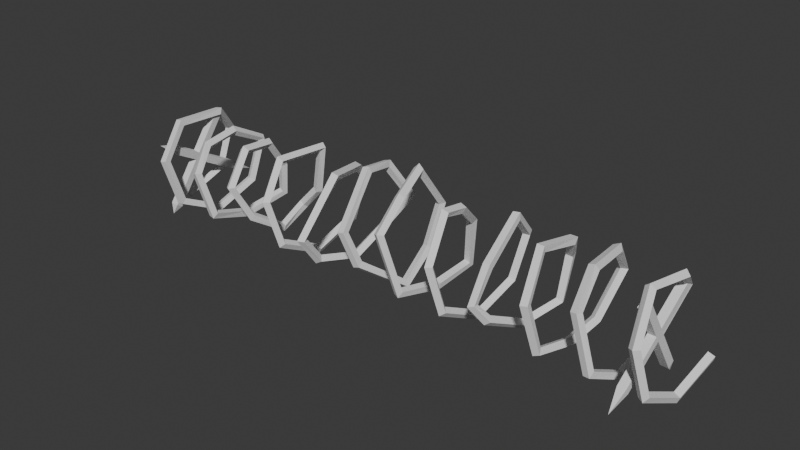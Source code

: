 # Source: Barbed_Wire.blend  (saved by Blender 4.5.90; exported with 4.5.12 LTS)
import bpy
from mathutils import Matrix  # noqa: F401  (used for matrix-valued properties, if any)

bpy.ops.wm.read_factory_settings(use_empty=True)
scene = bpy.context.scene
scene.name = 'Scene'

# ---- collections
col_collection = bpy.data.collections.new('Collection'); scene.collection.children.link(col_collection)

# ---- world
world_world = bpy.data.worlds.new('World'); scene.world = world_world
world_world.use_nodes = True; world_world.node_tree.nodes.clear()
_N = world_world.node_tree.nodes; _L = world_world.node_tree.links
n0 = _N.new('ShaderNodeOutputWorld'); n0.name = 'World Output'; n0.location = (200, 100)
n1 = _N.new('ShaderNodeBackground'); n1.name = 'Background'; n1.location = (-200, 100)
n1.inputs[0].default_value = (0.05088, 0.05088, 0.05088, 1.0)
_L.new(n1.outputs[0], n0.inputs[0])
n0.is_active_output = True
world_world.color = (0.05088, 0.05088, 0.05088)
world_world.sun_shadow_jitter_overblur = 0.0

# ---- meshes
me_spiral_003 = bpy.data.meshes.new('Spiral.003')
me_spiral_003.from_pydata([(-28.87, -0.2034, -4.617), (-28.37, -0.07727, -5.05), (-28.81, 0.2034, -5.484), (-29.31, 0.07727, -5.05), (-28.23, 3.81, -2.735), (-27.69, 4.075, -3.058), (-28.09, 4.54, -3.345), (-28.63, 4.275, -3.022), (-27.64, 4.758, 1.416), (-27.04, 5.074, 1.32), (-27.32, 5.655, 1.54), (-27.91, 5.338, 1.636), (-26.33, 2.43, 4.024), (-25.68, 2.596, 4.109), (-25.82, 2.848, 4.722), (-26.48, 2.682, 4.638), (-26.49, -2.205, 4.198), (-25.82, -2.179, 4.285), (-25.89, -2.439, 4.908), (-26.56, -2.466, 4.821), (-25.78, -4.904, 1.331), (-25.11, -4.854, 1.445), (-25.09, -5.508, 1.625), (-25.76, -5.559, 1.511), (-25.15, -3.928, -2.925), (-24.49, -3.888, -2.757), (-24.36, -4.422, -3.154), (-25.02, -4.461, -3.323), (-24.5, 0.07026, -4.851), (-23.88, -0.03216, -4.614), (-23.64, -0.07026, -5.25), (-24.27, 0.03216, -5.487), (-23.85, 4.12, -2.901), (-23.26, 3.801, -2.768), (-22.94, 4.23, -3.179), (-23.52, 4.549, -3.312), (-23.19, 5.134, 1.47), (-22.64, 4.777, 1.274), (-22.24, 5.279, 1.486), (-22.78, 5.635, 1.681), (-23.46, 1.714, 3.244), (-22.93, 1.64, 2.826), (-22.5, 1.752, 3.344), (-23.03, 1.826, 3.762), (-23.03, -2.319, 2.91), (-22.56, -2.053, 2.5), (-22.12, -2.041, 3.016), (-22.59, -2.307, 3.426), (-21.09, -5.413, 1.367), (-20.8, -4.808, 1.248), (-20.25, -4.999, 1.589), (-20.53, -5.605, 1.708), (-20.39, -4.367, -3.228), (-20.26, -3.872, -2.781), (-19.59, -3.983, -2.852), (-19.72, -4.478, -3.298), (-20.81, 0.5779, -5.016), (-20.75, 0.5501, -4.341), (-20.08, 0.4315, -4.408), (-20.14, 0.4592, -5.083), (-18.88, 4.569, -3.153), (-19.0, 4.005, -2.797), (-18.38, 3.781, -2.927), (-18.25, 4.345, -3.282), (-18.33, 4.268, 0.5178), (-18.62, 3.68, 0.337), (-18.02, 3.453, 0.1199), (-17.73, 4.041, 0.3006), (-17.25, 1.291, 4.124), (-17.61, 0.9532, 3.661), (-17.05, 0.8654, 3.287), (-16.69, 1.204, 3.75), (-16.74, -2.594, 4.672), (-17.19, -2.518, 4.169), (-16.69, -2.29, 3.763), (-16.25, -2.366, 4.267), (-15.82, -5.672, 1.558), (-16.37, -5.304, 1.402), (-15.99, -4.741, 1.398), (-15.44, -5.108, 1.554), (-15.34, -3.554, -2.428), (-15.94, -3.267, -2.33), (-15.67, -2.85, -1.869), (-15.06, -3.137, -1.967), (-14.18, -0.2083, -4.534), (-14.83, -0.08587, -4.358), (-14.65, -0.08256, -3.703), (-14.0, -0.205, -3.879), (-14.05, 2.994, -3.027), (-14.67, 3.188, -2.822), (-14.69, 2.665, -2.389), (-14.07, 2.471, -2.595), (-12.04, 3.141, -0.7574), (-12.6, 3.368, -0.451), (-12.81, 2.729, -0.3654), (-12.25, 2.502, -0.6719), (-10.75, 2.472, 4.493), (-11.3, 2.688, 4.823), (-11.69, 2.277, 4.444), (-11.13, 2.061, 4.115), (-11.04, -2.918, 4.799), (-11.56, -3.12, 5.189), (-11.99, -2.903, 4.719), (-11.48, -2.7, 4.329), (-10.66, -5.196, 1.54), (-11.14, -5.677, 1.57), (-11.61, -5.216, 1.416), (-11.13, -4.735, 1.385), (-9.984, -4.174, -2.941), (-10.39, -4.553, -3.329), (-10.92, -4.176, -3.139), (-10.52, -3.797, -2.751), (-9.319, -0.07416, -4.915), (-9.64, -0.02172, -5.511), (-10.23, 0.07416, -5.185), (-9.906, 0.02172, -4.59), (-8.664, 3.972, -2.967), (-8.891, 4.494, -3.336), (-9.521, 4.378, -3.113), (-9.294, 3.856, -2.743), (-8.061, 4.949, 1.274), (-8.12, 5.587, 1.497), (-8.761, 5.464, 1.682), (-8.703, 4.825, 1.459), (-6.787, 2.626, 3.113), (-6.663, 2.974, 3.683), (-7.277, 2.808, 3.918), (-7.401, 2.46, 3.349), (-4.828, -2.268, 4.472), (-4.544, -2.456, 5.059), (-5.153, -2.641, 5.295), (-5.437, -2.453, 4.708), (-5.719, -5.608, -0.3532), (-5.396, -6.204, -0.3741), (-5.991, -6.529, -0.3459), (-6.315, -5.932, -0.3249), (-5.571, -3.923, -2.648), (-5.226, -4.291, -3.103), (-5.804, -4.427, -3.431), (-6.149, -4.059, -2.977), (-4.83, -0.1745, -3.593), (-4.419, -0.1704, -4.133), (-4.943, -0.00404, -4.53), (-5.354, -0.008163, -3.99), (-4.141, 3.593, -1.24), (-3.649, 3.793, -1.664), (-4.019, 4.334, -1.838), (-4.511, 4.135, -1.414), (-1.993, 3.931, 1.478), (-1.371, 4.196, 1.417), (-1.611, 4.803, 1.604), (-2.233, 4.538, 1.664), (-3.18, 2.075, 4.748), (-2.536, 2.172, 4.937), (-2.747, 2.559, 5.454), (-3.391, 2.461, 5.264), (-2.554, -0.9934, 5.428), (-1.907, -0.9358, 5.624), (-2.074, -1.16, 6.243), (-2.722, -1.217, 6.046), (-1.92, -4.885, 1.317), (-1.258, -4.871, 1.468), (-1.283, -5.527, 1.639), (-1.945, -5.541, 1.488), (-1.059, -4.109, -1.656), (-0.4179, -4.106, -1.432), (-0.2954, -4.678, -1.776), (-0.9362, -4.68, -2.0), (0.4185, 0.4025, -4.999), (1.047, 0.355, -4.748), (1.295, 0.2992, -5.377), (0.6662, 0.3467, -5.629), (-0.01036, 4.053, -2.933), (0.6033, 3.811, -2.773), (0.8929, 4.297, -3.147), (0.2793, 4.539, -3.307), (0.6636, 5.067, 1.503), (1.251, 4.76, 1.355), (1.581, 5.345, 1.452), (0.9938, 5.652, 1.6), (1.128, 1.171, 6.248), (1.643, 1.139, 5.807), (2.068, 1.366, 6.285), (1.553, 1.398, 6.727), (2.012, -2.4, 5.083), (2.464, -2.111, 4.668), (2.957, -2.234, 5.118), (2.504, -2.523, 5.534), (2.455, -5.724, 2.88), (2.841, -5.186, 2.734), (3.389, -5.518, 2.959), (3.002, -6.056, 3.105), (3.421, -4.239, -3.253), (3.651, -3.846, -2.749), (4.271, -4.111, -2.826), (4.041, -4.503, -3.33), (4.438, 0.1319, -3.927), (4.574, 0.1073, -3.263), (5.231, 0.00208, -3.401), (5.094, 0.02667, -4.066), (4.864, 4.479, -3.181), (4.885, 3.926, -2.787), (5.552, 3.871, -2.899), (5.531, 4.424, -3.293), (5.817, 3.594, 2.214), (5.664, 3.004, 1.916), (6.307, 2.943, 1.707), (6.46, 3.534, 2.005), (6.989, 0.3094, 4.992), (6.759, 0.001492, 4.433), (7.389, -0.01269, 4.181), (7.62, 0.2952, 4.741), (7.096, -2.484, 5.523), (6.799, -2.307, 4.939), (7.406, -2.15, 4.678), (7.703, -2.327, 5.263), (7.844, -5.669, 1.569), (7.466, -5.136, 1.384), (8.02, -4.743, 1.387), (8.397, -5.276, 1.572), (8.597, -4.548, -3.341), (8.139, -4.115, -3.09), (8.628, -3.801, -2.739), (9.086, -4.235, -2.989), (9.352, -0.009417, -5.527), (8.824, 0.07669, -5.109), (9.236, 0.009417, -4.574), (9.764, -0.07669, -4.992), (10.1, 4.523, -3.344), (9.519, 4.324, -3.064), (9.845, 3.827, -2.735), (10.43, 4.026, -3.016), (10.86, 5.632, 1.561), (10.23, 5.386, 1.608), (10.45, 4.78, 1.394), (11.08, 5.026, 1.347), (11.63, 2.422, 4.744), (10.97, 2.298, 4.685), (11.04, 2.212, 4.016), (11.71, 2.336, 4.075), (12.28, -2.666, 2.125), (11.6, -2.723, 2.083), (11.6, -2.312, 1.543), (12.28, -2.255, 1.585), (12.64, -5.153, -0.5497), (12.03, -5.321, -0.7713), (11.9, -4.671, -0.924), (12.52, -4.503, -0.7024), (13.64, -4.26, -2.093), (13.11, -4.361, -2.499), (12.76, -3.892, -2.155), (13.29, -3.791, -1.749), (14.33, -0.07354, -4.108), (13.91, 0.09292, -4.614), (13.43, 0.2712, -4.161), (13.85, 0.1048, -3.655), (16.16, 2.748, -2.44), (15.92, 3.31, -2.731), (15.32, 3.2, -2.436), (15.56, 2.638, -2.144), (16.28, 3.632, 1.594), (16.16, 4.281, 1.759), (15.51, 4.137, 1.878), (15.62, 3.488, 1.713), (17.45, 1.783, 3.924), (17.45, 2.131, 4.507), (16.77, 2.038, 4.555), (16.78, 1.69, 3.972), (17.09, -2.181, 4.76), (17.15, -2.408, 5.398), (16.47, -2.453, 5.441), (16.42, -2.226, 4.804), (17.73, -4.808, 1.431), (17.86, -5.453, 1.6), (17.2, -5.604, 1.525), (17.07, -4.959, 1.356), (18.33, -3.891, -2.701), (18.58, -4.36, -3.126), (17.96, -4.459, -3.379), (17.71, -3.99, -2.954), (18.82, -0.1406, -3.381), (19.17, -0.1451, -3.961), (18.61, 0.02312, -4.303), (18.26, 0.02764, -3.723), (19.57, 2.178, -2.237), (19.99, 2.455, -2.689), (19.48, 2.825, -2.94), (19.06, 2.547, -2.488), (20.14, 4.73, 1.452), (20.66, 5.161, 1.379), (20.24, 5.683, 1.503), (19.72, 5.252, 1.577), (20.84, 2.055, 4.261), (21.44, 2.279, 4.493), (21.14, 2.503, 5.058), (20.54, 2.279, 4.826), (21.35, -2.126, 4.707), (21.99, -2.207, 4.936), (21.75, -2.508, 5.495), (21.11, -2.427, 5.266), (21.19, -3.788, 1.784), (21.84, -3.946, 1.918), (21.65, -4.581, 2.068), (21.01, -4.423, 1.934), (22.62, -3.819, -2.901), (23.27, -3.973, -2.797), (23.2, -4.531, -3.178), (22.55, -4.376, -3.282), (23.22, 0.06067, -4.753), (23.89, -0.04785, -4.674), (23.97, -0.06067, -5.348), (23.3, 0.04785, -5.427), (23.86, 4.071, -2.829), (24.47, 3.784, -2.842), (24.69, 4.279, -3.251), (24.08, 4.565, -3.237), (25.7, 4.292, 2.688), (26.2, 3.979, 2.356), (26.6, 4.517, 2.457), (26.1, 4.83, 2.79), (26.61, 1.626, 4.772), (27.07, 1.459, 4.304), (27.57, 1.646, 4.729), (27.1, 1.812, 5.197), (25.84, -2.313, 5.122), (26.3, -2.127, 4.66), (26.8, -2.321, 5.079), (26.34, -2.507, 5.541), (26.53, -5.273, 1.414), (26.95, -4.743, 1.364), (27.47, -5.139, 1.541), (27.05, -5.67, 1.592), (27.22, -4.225, -3.176), (27.56, -3.8, -2.766), (28.14, -4.125, -2.904), (27.8, -4.55, -3.313), (27.93, 0.07068, -5.244), (28.17, 0.03123, -4.611), (28.79, -0.07068, -4.856), (28.55, -0.03123, -5.489), (28.62, 4.328, -3.215), (28.82, 4.02, -2.643), (29.46, 4.022, -2.865), (29.26, 4.33, -3.436)], [], [(0, 4, 7, 3), (1, 5, 4, 0), (2, 6, 5, 1), (3, 7, 6, 2), (4, 8, 11, 7), (5, 9, 8, 4), (6, 10, 9, 5), (7, 11, 10, 6), (8, 12, 15, 11), (9, 13, 12, 8), (10, 14, 13, 9), (11, 15, 14, 10), (12, 16, 19, 15), (13, 17, 16, 12), (14, 18, 17, 13), (15, 19, 18, 14), (16, 20, 23, 19), (17, 21, 20, 16), (18, 22, 21, 17), (19, 23, 22, 18), (20, 24, 27, 23), (21, 25, 24, 20), (22, 26, 25, 21), (23, 27, 26, 22), (24, 28, 31, 27), (25, 29, 28, 24), (26, 30, 29, 25), (27, 31, 30, 26), (28, 32, 35, 31), (29, 33, 32, 28), (30, 34, 33, 29), (31, 35, 34, 30), (32, 36, 39, 35), (33, 37, 36, 32), (34, 38, 37, 33), (35, 39, 38, 34), (36, 40, 43, 39), (37, 41, 40, 36), (38, 42, 41, 37), (39, 43, 42, 38), (40, 44, 47, 43), (41, 45, 44, 40), (42, 46, 45, 41), (43, 47, 46, 42), (44, 48, 51, 47), (45, 49, 48, 44), (46, 50, 49, 45), (47, 51, 50, 46), (48, 52, 55, 51), (49, 53, 52, 48), (50, 54, 53, 49), (51, 55, 54, 50), (52, 56, 59, 55), (53, 57, 56, 52), (54, 58, 57, 53), (55, 59, 58, 54), (56, 60, 63, 59), (57, 61, 60, 56), (58, 62, 61, 57), (59, 63, 62, 58), (60, 64, 67, 63), (61, 65, 64, 60), (62, 66, 65, 61), (63, 67, 66, 62), (64, 68, 71, 67), (65, 69, 68, 64), (66, 70, 69, 65), (67, 71, 70, 66), (68, 72, 75, 71), (69, 73, 72, 68), (70, 74, 73, 69), (71, 75, 74, 70), (72, 76, 79, 75), (73, 77, 76, 72), (74, 78, 77, 73), (75, 79, 78, 74), (76, 80, 83, 79), (77, 81, 80, 76), (78, 82, 81, 77), (79, 83, 82, 78), (80, 84, 87, 83), (81, 85, 84, 80), (82, 86, 85, 81), (83, 87, 86, 82), (84, 88, 91, 87), (85, 89, 88, 84), (86, 90, 89, 85), (87, 91, 90, 86), (88, 92, 95, 91), (89, 93, 92, 88), (90, 94, 93, 89), (91, 95, 94, 90), (92, 96, 99, 95), (93, 97, 96, 92), (94, 98, 97, 93), (95, 99, 98, 94), (96, 100, 103, 99), (97, 101, 100, 96), (98, 102, 101, 97), (99, 103, 102, 98), (100, 104, 107, 103), (101, 105, 104, 100), (102, 106, 105, 101), (103, 107, 106, 102), (104, 108, 111, 107), (105, 109, 108, 104), (106, 110, 109, 105), (107, 111, 110, 106), (108, 112, 115, 111), (109, 113, 112, 108), (110, 114, 113, 109), (111, 115, 114, 110), (112, 116, 119, 115), (113, 117, 116, 112), (114, 118, 117, 113), (115, 119, 118, 114), (116, 120, 123, 119), (117, 121, 120, 116), (118, 122, 121, 117), (119, 123, 122, 118), (120, 124, 127, 123), (121, 125, 124, 120), (122, 126, 125, 121), (123, 127, 126, 122), (124, 128, 131, 127), (125, 129, 128, 124), (126, 130, 129, 125), (127, 131, 130, 126), (128, 132, 135, 131), (129, 133, 132, 128), (130, 134, 133, 129), (131, 135, 134, 130), (132, 136, 139, 135), (133, 137, 136, 132), (134, 138, 137, 133), (135, 139, 138, 134), (136, 140, 143, 139), (137, 141, 140, 136), (138, 142, 141, 137), (139, 143, 142, 138), (140, 144, 147, 143), (141, 145, 144, 140), (142, 146, 145, 141), (143, 147, 146, 142), (144, 148, 151, 147), (145, 149, 148, 144), (146, 150, 149, 145), (147, 151, 150, 146), (148, 152, 155, 151), (149, 153, 152, 148), (150, 154, 153, 149), (151, 155, 154, 150), (152, 156, 159, 155), (153, 157, 156, 152), (154, 158, 157, 153), (155, 159, 158, 154), (156, 160, 163, 159), (157, 161, 160, 156), (158, 162, 161, 157), (159, 163, 162, 158), (160, 164, 167, 163), (161, 165, 164, 160), (162, 166, 165, 161), (163, 167, 166, 162), (164, 168, 171, 167), (165, 169, 168, 164), (166, 170, 169, 165), (167, 171, 170, 166), (168, 172, 175, 171), (169, 173, 172, 168), (170, 174, 173, 169), (171, 175, 174, 170), (172, 176, 179, 175), (173, 177, 176, 172), (174, 178, 177, 173), (175, 179, 178, 174), (176, 180, 183, 179), (177, 181, 180, 176), (178, 182, 181, 177), (179, 183, 182, 178), (180, 184, 187, 183), (181, 185, 184, 180), (182, 186, 185, 181), (183, 187, 186, 182), (184, 188, 191, 187), (185, 189, 188, 184), (186, 190, 189, 185), (187, 191, 190, 186), (188, 192, 195, 191), (189, 193, 192, 188), (190, 194, 193, 189), (191, 195, 194, 190), (192, 196, 199, 195), (193, 197, 196, 192), (194, 198, 197, 193), (195, 199, 198, 194), (196, 200, 203, 199), (197, 201, 200, 196), (198, 202, 201, 197), (199, 203, 202, 198), (200, 204, 207, 203), (201, 205, 204, 200), (202, 206, 205, 201), (203, 207, 206, 202), (204, 208, 211, 207), (205, 209, 208, 204), (206, 210, 209, 205), (207, 211, 210, 206), (208, 212, 215, 211), (209, 213, 212, 208), (210, 214, 213, 209), (211, 215, 214, 210), (212, 216, 219, 215), (213, 217, 216, 212), (214, 218, 217, 213), (215, 219, 218, 214), (216, 220, 223, 219), (217, 221, 220, 216), (218, 222, 221, 217), (219, 223, 222, 218), (220, 224, 227, 223), (221, 225, 224, 220), (222, 226, 225, 221), (223, 227, 226, 222), (224, 228, 231, 227), (225, 229, 228, 224), (226, 230, 229, 225), (227, 231, 230, 226), (228, 232, 235, 231), (229, 233, 232, 228), (230, 234, 233, 229), (231, 235, 234, 230), (232, 236, 239, 235), (233, 237, 236, 232), (234, 238, 237, 233), (235, 239, 238, 234), (236, 240, 243, 239), (237, 241, 240, 236), (238, 242, 241, 237), (239, 243, 242, 238), (240, 244, 247, 243), (241, 245, 244, 240), (242, 246, 245, 241), (243, 247, 246, 242), (244, 248, 251, 247), (245, 249, 248, 244), (246, 250, 249, 245), (247, 251, 250, 246), (248, 252, 255, 251), (249, 253, 252, 248), (250, 254, 253, 249), (251, 255, 254, 250), (252, 256, 259, 255), (253, 257, 256, 252), (254, 258, 257, 253), (255, 259, 258, 254), (256, 260, 263, 259), (257, 261, 260, 256), (258, 262, 261, 257), (259, 263, 262, 258), (260, 264, 267, 263), (261, 265, 264, 260), (262, 266, 265, 261), (263, 267, 266, 262), (264, 268, 271, 267), (265, 269, 268, 264), (266, 270, 269, 265), (267, 271, 270, 266), (268, 272, 275, 271), (269, 273, 272, 268), (270, 274, 273, 269), (271, 275, 274, 270), (272, 276, 279, 275), (273, 277, 276, 272), (274, 278, 277, 273), (275, 279, 278, 274), (276, 280, 283, 279), (277, 281, 280, 276), (278, 282, 281, 277), (279, 283, 282, 278), (280, 284, 287, 283), (281, 285, 284, 280), (282, 286, 285, 281), (283, 287, 286, 282), (284, 288, 291, 287), (285, 289, 288, 284), (286, 290, 289, 285), (287, 291, 290, 286), (288, 292, 295, 291), (289, 293, 292, 288), (290, 294, 293, 289), (291, 295, 294, 290), (292, 296, 299, 295), (293, 297, 296, 292), (294, 298, 297, 293), (295, 299, 298, 294), (296, 300, 303, 299), (297, 301, 300, 296), (298, 302, 301, 297), (299, 303, 302, 298), (300, 304, 307, 303), (301, 305, 304, 300), (302, 306, 305, 301), (303, 307, 306, 302), (304, 308, 311, 307), (305, 309, 308, 304), (306, 310, 309, 305), (307, 311, 310, 306), (308, 312, 315, 311), (309, 313, 312, 308), (310, 314, 313, 309), (311, 315, 314, 310), (312, 316, 319, 315), (313, 317, 316, 312), (314, 318, 317, 313), (315, 319, 318, 314), (316, 320, 323, 319), (317, 321, 320, 316), (318, 322, 321, 317), (319, 323, 322, 318), (320, 324, 327, 323), (321, 325, 324, 320), (322, 326, 325, 321), (323, 327, 326, 322), (324, 328, 331, 327), (325, 329, 328, 324), (326, 330, 329, 325), (327, 331, 330, 326), (328, 332, 335, 331), (329, 333, 332, 328), (330, 334, 333, 329), (331, 335, 334, 330), (332, 336, 339, 335), (333, 337, 336, 332), (334, 338, 337, 333), (335, 339, 338, 334), (336, 340, 343, 339), (337, 341, 340, 336), (338, 342, 341, 337), (339, 343, 342, 338), (343, 340, 341, 342), (3, 2, 1, 0)])
_uv = me_spiral_003.uv_layers.new(name='UVMap')
_uv.uv.foreach_set('vector', [0.0, 1.0, 0.01176, 1.0, 0.01176, 0.75, 0.0, 0.75, 0.0, 0.25, 0.01176, 0.25, 0.01176, 0.0, 0.0, 0.0, 0.0, 0.5, 0.01176, 0.5, 0.01176, 0.25, 0.0, 0.25, 0.0, 0.75, 0.01176, 0.75, 0.01176, 0.5, 0.0, 0.5, 0.01176, 1.0, 0.02353, 1.0, 0.02353, 0.75, 0.01176, 0.75, 0.01176, 0.25, 0.02353, 0.25, 0.02353, 0.0, 0.01176, 0.0, 0.01176, 0.5, 0.02353, 0.5, 0.02353, 0.25, 0.01176, 0.25, 0.01176, 0.75, 0.02353, 0.75, 0.02353, 0.5, 0.01176, 0.5, 0.02353, 1.0, 0.03529, 1.0, 0.03529, 0.75, 0.02353, 0.75, 0.02353, 0.25, 0.03529, 0.25, 0.03529, 0.0, 0.02353, 0.0, 0.02353, 0.5, 0.03529, 0.5, 0.03529, 0.25, 0.02353, 0.25, 0.02353, 0.75, 0.03529, 0.75, 0.03529, 0.5, 0.02353, 0.5, 0.03529, 1.0, 0.04706, 1.0, 0.04706, 0.75, 0.03529, 0.75, 0.03529, 0.25, 0.04706, 0.25, 0.04706, 0.0, 0.03529, 0.0, 0.03529, 0.5, 0.04706, 0.5, 0.04706, 0.25, 0.03529, 0.25, 0.03529, 0.75, 0.04706, 0.75, 0.04706, 0.5, 0.03529, 0.5, 0.04706, 1.0, 0.05882, 1.0, 0.05882, 0.75, 0.04706, 0.75, 0.04706, 0.25, 0.05882, 0.25, 0.05882, 0.0, 0.04706, 0.0, 0.04706, 0.5, 0.05882, 0.5, 0.05882, 0.25, 0.04706, 0.25, 0.04706, 0.75, 0.05882, 0.75, 0.05882, 0.5, 0.04706, 0.5, 0.05882, 1.0, 0.07059, 1.0, 0.07059, 0.75, 0.05882, 0.75, 0.05882, 0.25, 0.07059, 0.25, 0.07059, 0.0, 0.05882, 0.0, 0.05882, 0.5, 0.07059, 0.5, 0.07059, 0.25, 0.05882, 0.25, 0.05882, 0.75, 0.07059, 0.75, 0.07059, 0.5, 0.05882, 0.5, 0.07059, 1.0, 0.08235, 1.0, 0.08235, 0.75, 0.07059, 0.75, 0.07059, 0.25, 0.08235, 0.25, 0.08235, 0.0, 0.07059, 0.0, 0.07059, 0.5, 0.08235, 0.5, 0.08235, 0.25, 0.07059, 0.25, 0.07059, 0.75, 0.08235, 0.75, 0.08235, 0.5, 0.07059, 0.5, 0.08235, 1.0, 0.09412, 1.0, 0.09412, 0.75, 0.08235, 0.75, 0.08235, 0.25, 0.09412, 0.25, 0.09412, 0.0, 0.08235, 0.0, 0.08235, 0.5, 0.09412, 0.5, 0.09412, 0.25, 0.08235, 0.25, 0.08235, 0.75, 0.09412, 0.75, 0.09412, 0.5, 0.08235, 0.5, 0.09412, 1.0, 0.1059, 1.0, 0.1059, 0.75, 0.09412, 0.75, 0.09412, 0.25, 0.1059, 0.25, 0.1059, 0.0, 0.09412, 0.0, 0.09412, 0.5, 0.1059, 0.5, 0.1059, 0.25, 0.09412, 0.25, 0.09412, 0.75, 0.1059, 0.75, 0.1059, 0.5, 0.09412, 0.5, 0.1059, 1.0, 0.1176, 1.0, 0.1176, 0.75, 0.1059, 0.75, 0.1059, 0.25, 0.1176, 0.25, 0.1176, 0.0, 0.1059, 0.0, 0.1059, 0.5, 0.1176, 0.5, 0.1176, 0.25, 0.1059, 0.25, 0.1059, 0.75, 0.1176, 0.75, 0.1176, 0.5, 0.1059, 0.5, 0.1176, 1.0, 0.1294, 1.0, 0.1294, 0.75, 0.1176, 0.75, 0.1176, 0.25, 0.1294, 0.25, 0.1294, 0.0, 0.1176, 0.0, 0.1176, 0.5, 0.1294, 0.5, 0.1294, 0.25, 0.1176, 0.25, 0.1176, 0.75, 0.1294, 0.75, 0.1294, 0.5, 0.1176, 0.5, 0.1294, 1.0, 0.1412, 1.0, 0.1412, 0.75, 0.1294, 0.75, 0.1294, 0.25, 0.1412, 0.25, 0.1412, 0.0, 0.1294, 0.0, 0.1294, 0.5, 0.1412, 0.5, 0.1412, 0.25, 0.1294, 0.25, 0.1294, 0.75, 0.1412, 0.75, 0.1412, 0.5, 0.1294, 0.5, 0.1412, 1.0, 0.1529, 1.0, 0.1529, 0.75, 0.1412, 0.75, 0.1412, 0.25, 0.1529, 0.25, 0.1529, 0.0, 0.1412, 0.0, 0.1412, 0.5, 0.1529, 0.5, 0.1529, 0.25, 0.1412, 0.25, 0.1412, 0.75, 0.1529, 0.75, 0.1529, 0.5, 0.1412, 0.5, 0.1529, 1.0, 0.1647, 1.0, 0.1647, 0.75, 0.1529, 0.75, 0.1529, 0.25, 0.1647, 0.25, 0.1647, 0.0, 0.1529, 0.0, 0.1529, 0.5, 0.1647, 0.5, 0.1647, 0.25, 0.1529, 0.25, 0.1529, 0.75, 0.1647, 0.75, 0.1647, 0.5, 0.1529, 0.5, 0.1647, 1.0, 0.1765, 1.0, 0.1765, 0.75, 0.1647, 0.75, 0.1647, 0.25, 0.1765, 0.25, 0.1765, 0.0, 0.1647, 0.0, 0.1647, 0.5, 0.1765, 0.5, 0.1765, 0.25, 0.1647, 0.25, 0.1647, 0.75, 0.1765, 0.75, 0.1765, 0.5, 0.1647, 0.5, 0.1765, 1.0, 0.1882, 1.0, 0.1882, 0.75, 0.1765, 0.75, 0.1765, 0.25, 0.1882, 0.25, 0.1882, 0.0, 0.1765, 0.0, 0.1765, 0.5, 0.1882, 0.5, 0.1882, 0.25, 0.1765, 0.25, 0.1765, 0.75, 0.1882, 0.75, 0.1882, 0.5, 0.1765, 0.5, 0.1882, 1.0, 0.2, 1.0, 0.2, 0.75, 0.1882, 0.75, 0.1882, 0.25, 0.2, 0.25, 0.2, 0.0, 0.1882, 0.0, 0.1882, 0.5, 0.2, 0.5, 0.2, 0.25, 0.1882, 0.25, 0.1882, 0.75, 0.2, 0.75, 0.2, 0.5, 0.1882, 0.5, 0.2, 1.0, 0.2118, 1.0, 0.2118, 0.75, 0.2, 0.75, 0.2, 0.25, 0.2118, 0.25, 0.2118, 0.0, 0.2, 0.0, 0.2, 0.5, 0.2118, 0.5, 0.2118, 0.25, 0.2, 0.25, 0.2, 0.75, 0.2118, 0.75, 0.2118, 0.5, 0.2, 0.5, 0.2118, 1.0, 0.2235, 1.0, 0.2235, 0.75, 0.2118, 0.75, 0.2118, 0.25, 0.2235, 0.25, 0.2235, 0.0, 0.2118, 0.0, 0.2118, 0.5, 0.2235, 0.5, 0.2235, 0.25, 0.2118, 0.25, 0.2118, 0.75, 0.2235, 0.75, 0.2235, 0.5, 0.2118, 0.5, 0.2235, 1.0, 0.2353, 1.0, 0.2353, 0.75, 0.2235, 0.75, 0.2235, 0.25, 0.2353, 0.25, 0.2353, 0.0, 0.2235, 0.0, 0.2235, 0.5, 0.2353, 0.5, 0.2353, 0.25, 0.2235, 0.25, 0.2235, 0.75, 0.2353, 0.75, 0.2353, 0.5, 0.2235, 0.5, 0.2353, 1.0, 0.2471, 1.0, 0.2471, 0.75, 0.2353, 0.75, 0.2353, 0.25, 0.2471, 0.25, 0.2471, 0.0, 0.2353, 0.0, 0.2353, 0.5, 0.2471, 0.5, 0.2471, 0.25, 0.2353, 0.25, 0.2353, 0.75, 0.2471, 0.75, 0.2471, 0.5, 0.2353, 0.5, 0.2471, 1.0, 0.2588, 1.0, 0.2588, 0.75, 0.2471, 0.75, 0.2471, 0.25, 0.2588, 0.25, 0.2588, 0.0, 0.2471, 0.0, 0.2471, 0.5, 0.2588, 0.5, 0.2588, 0.25, 0.2471, 0.25, 0.2471, 0.75, 0.2588, 0.75, 0.2588, 0.5, 0.2471, 0.5, 0.2588, 1.0, 0.2706, 1.0, 0.2706, 0.75, 0.2588, 0.75, 0.2588, 0.25, 0.2706, 0.25, 0.2706, 0.0, 0.2588, 0.0, 0.2588, 0.5, 0.2706, 0.5, 0.2706, 0.25, 0.2588, 0.25, 0.2588, 0.75, 0.2706, 0.75, 0.2706, 0.5, 0.2588, 0.5, 0.2706, 1.0, 0.2824, 1.0, 0.2824, 0.75, 0.2706, 0.75, 0.2706, 0.25, 0.2824, 0.25, 0.2824, 0.0, 0.2706, 0.0, 0.2706, 0.5, 0.2824, 0.5, 0.2824, 0.25, 0.2706, 0.25, 0.2706, 0.75, 0.2824, 0.75, 0.2824, 0.5, 0.2706, 0.5, 0.2824, 1.0, 0.2941, 1.0, 0.2941, 0.75, 0.2824, 0.75, 0.2824, 0.25, 0.2941, 0.25, 0.2941, 0.0, 0.2824, 0.0, 0.2824, 0.5, 0.2941, 0.5, 0.2941, 0.25, 0.2824, 0.25, 0.2824, 0.75, 0.2941, 0.75, 0.2941, 0.5, 0.2824, 0.5, 0.2941, 1.0, 0.3059, 1.0, 0.3059, 0.75, 0.2941, 0.75, 0.2941, 0.25, 0.3059, 0.25, 0.3059, 0.0, 0.2941, 0.0, 0.2941, 0.5, 0.3059, 0.5, 0.3059, 0.25, 0.2941, 0.25, 0.2941, 0.75, 0.3059, 0.75, 0.3059, 0.5, 0.2941, 0.5, 0.3059, 1.0, 0.3176, 1.0, 0.3176, 0.75, 0.3059, 0.75, 0.3059, 0.25, 0.3176, 0.25, 0.3176, 0.0, 0.3059, 0.0, 0.3059, 0.5, 0.3176, 0.5, 0.3176, 0.25, 0.3059, 0.25, 0.3059, 0.75, 0.3176, 0.75, 0.3176, 0.5, 0.3059, 0.5, 0.3176, 1.0, 0.3294, 1.0, 0.3294, 0.75, 0.3176, 0.75, 0.3176, 0.25, 0.3294, 0.25, 0.3294, 0.0, 0.3176, 0.0, 0.3176, 0.5, 0.3294, 0.5, 0.3294, 0.25, 0.3176, 0.25, 0.3176, 0.75, 0.3294, 0.75, 0.3294, 0.5, 0.3176, 0.5, 0.3294, 1.0, 0.3412, 1.0, 0.3412, 0.75, 0.3294, 0.75, 0.3294, 0.25, 0.3412, 0.25, 0.3412, 0.0, 0.3294, 0.0, 0.3294, 0.5, 0.3412, 0.5, 0.3412, 0.25, 0.3294, 0.25, 0.3294, 0.75, 0.3412, 0.75, 0.3412, 0.5, 0.3294, 0.5, 0.3412, 1.0, 0.3529, 1.0, 0.3529, 0.75, 0.3412, 0.75, 0.3412, 0.25, 0.3529, 0.25, 0.3529, 0.0, 0.3412, 0.0, 0.3412, 0.5, 0.3529, 0.5, 0.3529, 0.25, 0.3412, 0.25, 0.3412, 0.75, 0.3529, 0.75, 0.3529, 0.5, 0.3412, 0.5, 0.3529, 1.0, 0.3647, 1.0, 0.3647, 0.75, 0.3529, 0.75, 0.3529, 0.25, 0.3647, 0.25, 0.3647, 0.0, 0.3529, 0.0, 0.3529, 0.5, 0.3647, 0.5, 0.3647, 0.25, 0.3529, 0.25, 0.3529, 0.75, 0.3647, 0.75, 0.3647, 0.5, 0.3529, 0.5, 0.3647, 1.0, 0.3765, 1.0, 0.3765, 0.75, 0.3647, 0.75, 0.3647, 0.25, 0.3765, 0.25, 0.3765, 0.0, 0.3647, 0.0, 0.3647, 0.5, 0.3765, 0.5, 0.3765, 0.25, 0.3647, 0.25, 0.3647, 0.75, 0.3765, 0.75, 0.3765, 0.5, 0.3647, 0.5, 0.3765, 1.0, 0.3882, 1.0, 0.3882, 0.75, 0.3765, 0.75, 0.3765, 0.25, 0.3882, 0.25, 0.3882, 0.0, 0.3765, 0.0, 0.3765, 0.5, 0.3882, 0.5, 0.3882, 0.25, 0.3765, 0.25, 0.3765, 0.75, 0.3882, 0.75, 0.3882, 0.5, 0.3765, 0.5, 0.3882, 1.0, 0.4, 1.0, 0.4, 0.75, 0.3882, 0.75, 0.3882, 0.25, 0.4, 0.25, 0.4, 0.0, 0.3882, 0.0, 0.3882, 0.5, 0.4, 0.5, 0.4, 0.25, 0.3882, 0.25, 0.3882, 0.75, 0.4, 0.75, 0.4, 0.5, 0.3882, 0.5, 0.4, 1.0, 0.4118, 1.0, 0.4118, 0.75, 0.4, 0.75, 0.4, 0.25, 0.4118, 0.25, 0.4118, 0.0, 0.4, 0.0, 0.4, 0.5, 0.4118, 0.5, 0.4118, 0.25, 0.4, 0.25, 0.4, 0.75, 0.4118, 0.75, 0.4118, 0.5, 0.4, 0.5, 0.4118, 1.0, 0.4235, 1.0, 0.4235, 0.75, 0.4118, 0.75, 0.4118, 0.25, 0.4235, 0.25, 0.4235, 0.0, 0.4118, 0.0, 0.4118, 0.5, 0.4235, 0.5, 0.4235, 0.25, 0.4118, 0.25, 0.4118, 0.75, 0.4235, 0.75, 0.4235, 0.5, 0.4118, 0.5, 0.4235, 1.0, 0.4353, 1.0, 0.4353, 0.75, 0.4235, 0.75, 0.4235, 0.25, 0.4353, 0.25, 0.4353, 0.0, 0.4235, 0.0, 0.4235, 0.5, 0.4353, 0.5, 0.4353, 0.25, 0.4235, 0.25, 0.4235, 0.75, 0.4353, 0.75, 0.4353, 0.5, 0.4235, 0.5, 0.4353, 1.0, 0.4471, 1.0, 0.4471, 0.75, 0.4353, 0.75, 0.4353, 0.25, 0.4471, 0.25, 0.4471, 0.0, 0.4353, 0.0, 0.4353, 0.5, 0.4471, 0.5, 0.4471, 0.25, 0.4353, 0.25, 0.4353, 0.75, 0.4471, 0.75, 0.4471, 0.5, 0.4353, 0.5, 0.4471, 1.0, 0.4588, 1.0, 0.4588, 0.75, 0.4471, 0.75, 0.4471, 0.25, 0.4588, 0.25, 0.4588, 0.0, 0.4471, 0.0, 0.4471, 0.5, 0.4588, 0.5, 0.4588, 0.25, 0.4471, 0.25, 0.4471, 0.75, 0.4588, 0.75, 0.4588, 0.5, 0.4471, 0.5, 0.4588, 1.0, 0.4706, 1.0, 0.4706, 0.75, 0.4588, 0.75, 0.4588, 0.25, 0.4706, 0.25, 0.4706, 0.0, 0.4588, 0.0, 0.4588, 0.5, 0.4706, 0.5, 0.4706, 0.25, 0.4588, 0.25, 0.4588, 0.75, 0.4706, 0.75, 0.4706, 0.5, 0.4588, 0.5, 0.4706, 1.0, 0.4824, 1.0, 0.4824, 0.75, 0.4706, 0.75, 0.4706, 0.25, 0.4824, 0.25, 0.4824, 0.0, 0.4706, 0.0, 0.4706, 0.5, 0.4824, 0.5, 0.4824, 0.25, 0.4706, 0.25, 0.4706, 0.75, 0.4824, 0.75, 0.4824, 0.5, 0.4706, 0.5, 0.4824, 1.0, 0.4941, 1.0, 0.4941, 0.75, 0.4824, 0.75, 0.4824, 0.25, 0.4941, 0.25, 0.4941, 0.0, 0.4824, 0.0, 0.4824, 0.5, 0.4941, 0.5, 0.4941, 0.25, 0.4824, 0.25, 0.4824, 0.75, 0.4941, 0.75, 0.4941, 0.5, 0.4824, 0.5, 0.4941, 1.0, 0.5059, 1.0, 0.5059, 0.75, 0.4941, 0.75, 0.4941, 0.25, 0.5059, 0.25, 0.5059, 0.0, 0.4941, 0.0, 0.4941, 0.5, 0.5059, 0.5, 0.5059, 0.25, 0.4941, 0.25, 0.4941, 0.75, 0.5059, 0.75, 0.5059, 0.5, 0.4941, 0.5, 0.5059, 1.0, 0.5176, 1.0, 0.5176, 0.75, 0.5059, 0.75, 0.5059, 0.25, 0.5176, 0.25, 0.5176, 0.0, 0.5059, 0.0, 0.5059, 0.5, 0.5176, 0.5, 0.5176, 0.25, 0.5059, 0.25, 0.5059, 0.75, 0.5176, 0.75, 0.5176, 0.5, 0.5059, 0.5, 0.5176, 1.0, 0.5294, 1.0, 0.5294, 0.75, 0.5176, 0.75, 0.5176, 0.25, 0.5294, 0.25, 0.5294, 0.0, 0.5176, 0.0, 0.5176, 0.5, 0.5294, 0.5, 0.5294, 0.25, 0.5176, 0.25, 0.5176, 0.75, 0.5294, 0.75, 0.5294, 0.5, 0.5176, 0.5, 0.5294, 1.0, 0.5412, 1.0, 0.5412, 0.75, 0.5294, 0.75, 0.5294, 0.25, 0.5412, 0.25, 0.5412, 0.0, 0.5294, 0.0, 0.5294, 0.5, 0.5412, 0.5, 0.5412, 0.25, 0.5294, 0.25, 0.5294, 0.75, 0.5412, 0.75, 0.5412, 0.5, 0.5294, 0.5, 0.5412, 1.0, 0.5529, 1.0, 0.5529, 0.75, 0.5412, 0.75, 0.5412, 0.25, 0.5529, 0.25, 0.5529, 0.0, 0.5412, 0.0, 0.5412, 0.5, 0.5529, 0.5, 0.5529, 0.25, 0.5412, 0.25, 0.5412, 0.75, 0.5529, 0.75, 0.5529, 0.5, 0.5412, 0.5, 0.5529, 1.0, 0.5647, 1.0, 0.5647, 0.75, 0.5529, 0.75, 0.5529, 0.25, 0.5647, 0.25, 0.5647, 0.0, 0.5529, 0.0, 0.5529, 0.5, 0.5647, 0.5, 0.5647, 0.25, 0.5529, 0.25, 0.5529, 0.75, 0.5647, 0.75, 0.5647, 0.5, 0.5529, 0.5, 0.5647, 1.0, 0.5765, 1.0, 0.5765, 0.75, 0.5647, 0.75, 0.5647, 0.25, 0.5765, 0.25, 0.5765, 0.0, 0.5647, 0.0, 0.5647, 0.5, 0.5765, 0.5, 0.5765, 0.25, 0.5647, 0.25, 0.5647, 0.75, 0.5765, 0.75, 0.5765, 0.5, 0.5647, 0.5, 0.5765, 1.0, 0.5882, 1.0, 0.5882, 0.75, 0.5765, 0.75, 0.5765, 0.25, 0.5882, 0.25, 0.5882, 0.0, 0.5765, 0.0, 0.5765, 0.5, 0.5882, 0.5, 0.5882, 0.25, 0.5765, 0.25, 0.5765, 0.75, 0.5882, 0.75, 0.5882, 0.5, 0.5765, 0.5, 0.5882, 1.0, 0.6, 1.0, 0.6, 0.75, 0.5882, 0.75, 0.5882, 0.25, 0.6, 0.25, 0.6, 0.0, 0.5882, 0.0, 0.5882, 0.5, 0.6, 0.5, 0.6, 0.25, 0.5882, 0.25, 0.5882, 0.75, 0.6, 0.75, 0.6, 0.5, 0.5882, 0.5, 0.6, 1.0, 0.6118, 1.0, 0.6118, 0.75, 0.6, 0.75, 0.6, 0.25, 0.6118, 0.25, 0.6118, 0.0, 0.6, 0.0, 0.6, 0.5, 0.6118, 0.5, 0.6118, 0.25, 0.6, 0.25, 0.6, 0.75, 0.6118, 0.75, 0.6118, 0.5, 0.6, 0.5, 0.6118, 1.0, 0.6235, 1.0, 0.6235, 0.75, 0.6118, 0.75, 0.6118, 0.25, 0.6235, 0.25, 0.6235, 0.0, 0.6118, 0.0, 0.6118, 0.5, 0.6235, 0.5, 0.6235, 0.25, 0.6118, 0.25, 0.6118, 0.75, 0.6235, 0.75, 0.6235, 0.5, 0.6118, 0.5, 0.6235, 1.0, 0.6353, 1.0, 0.6353, 0.75, 0.6235, 0.75, 0.6235, 0.25, 0.6353, 0.25, 0.6353, 0.0, 0.6235, 0.0, 0.6235, 0.5, 0.6353, 0.5, 0.6353, 0.25, 0.6235, 0.25, 0.6235, 0.75, 0.6353, 0.75, 0.6353, 0.5, 0.6235, 0.5, 0.6353, 1.0, 0.6471, 1.0, 0.6471, 0.75, 0.6353, 0.75, 0.6353, 0.25, 0.6471, 0.25, 0.6471, 0.0, 0.6353, 0.0, 0.6353, 0.5, 0.6471, 0.5, 0.6471, 0.25, 0.6353, 0.25, 0.6353, 0.75, 0.6471, 0.75, 0.6471, 0.5, 0.6353, 0.5, 0.6471, 1.0, 0.6588, 1.0, 0.6588, 0.75, 0.6471, 0.75, 0.6471, 0.25, 0.6588, 0.25, 0.6588, 0.0, 0.6471, 0.0, 0.6471, 0.5, 0.6588, 0.5, 0.6588, 0.25, 0.6471, 0.25, 0.6471, 0.75, 0.6588, 0.75, 0.6588, 0.5, 0.6471, 0.5, 0.6588, 1.0, 0.6706, 1.0, 0.6706, 0.75, 0.6588, 0.75, 0.6588, 0.25, 0.6706, 0.25, 0.6706, 0.0, 0.6588, 0.0, 0.6588, 0.5, 0.6706, 0.5, 0.6706, 0.25, 0.6588, 0.25, 0.6588, 0.75, 0.6706, 0.75, 0.6706, 0.5, 0.6588, 0.5, 0.6706, 1.0, 0.6824, 1.0, 0.6824, 0.75, 0.6706, 0.75, 0.6706, 0.25, 0.6824, 0.25, 0.6824, 0.0, 0.6706, 0.0, 0.6706, 0.5, 0.6824, 0.5, 0.6824, 0.25, 0.6706, 0.25, 0.6706, 0.75, 0.6824, 0.75, 0.6824, 0.5, 0.6706, 0.5, 0.6824, 1.0, 0.6941, 1.0, 0.6941, 0.75, 0.6824, 0.75, 0.6824, 0.25, 0.6941, 0.25, 0.6941, 0.0, 0.6824, 0.0, 0.6824, 0.5, 0.6941, 0.5, 0.6941, 0.25, 0.6824, 0.25, 0.6824, 0.75, 0.6941, 0.75, 0.6941, 0.5, 0.6824, 0.5, 0.6941, 1.0, 0.7059, 1.0, 0.7059, 0.75, 0.6941, 0.75, 0.6941, 0.25, 0.7059, 0.25, 0.7059, 0.0, 0.6941, 0.0, 0.6941, 0.5, 0.7059, 0.5, 0.7059, 0.25, 0.6941, 0.25, 0.6941, 0.75, 0.7059, 0.75, 0.7059, 0.5, 0.6941, 0.5, 0.7059, 1.0, 0.7176, 1.0, 0.7176, 0.75, 0.7059, 0.75, 0.7059, 0.25, 0.7176, 0.25, 0.7176, 0.0, 0.7059, 0.0, 0.7059, 0.5, 0.7176, 0.5, 0.7176, 0.25, 0.7059, 0.25, 0.7059, 0.75, 0.7176, 0.75, 0.7176, 0.5, 0.7059, 0.5, 0.7176, 1.0, 0.7294, 1.0, 0.7294, 0.75, 0.7176, 0.75, 0.7176, 0.25, 0.7294, 0.25, 0.7294, 0.0, 0.7176, 0.0, 0.7176, 0.5, 0.7294, 0.5, 0.7294, 0.25, 0.7176, 0.25, 0.7176, 0.75, 0.7294, 0.75, 0.7294, 0.5, 0.7176, 0.5, 0.7294, 1.0, 0.7412, 1.0, 0.7412, 0.75, 0.7294, 0.75, 0.7294, 0.25, 0.7412, 0.25, 0.7412, 0.0, 0.7294, 0.0, 0.7294, 0.5, 0.7412, 0.5, 0.7412, 0.25, 0.7294, 0.25, 0.7294, 0.75, 0.7412, 0.75, 0.7412, 0.5, 0.7294, 0.5, 0.7412, 1.0, 0.7529, 1.0, 0.7529, 0.75, 0.7412, 0.75, 0.7412, 0.25, 0.7529, 0.25, 0.7529, 0.0, 0.7412, 0.0, 0.7412, 0.5, 0.7529, 0.5, 0.7529, 0.25, 0.7412, 0.25, 0.7412, 0.75, 0.7529, 0.75, 0.7529, 0.5, 0.7412, 0.5, 0.7529, 1.0, 0.7647, 1.0, 0.7647, 0.75, 0.7529, 0.75, 0.7529, 0.25, 0.7647, 0.25, 0.7647, 0.0, 0.7529, 0.0, 0.7529, 0.5, 0.7647, 0.5, 0.7647, 0.25, 0.7529, 0.25, 0.7529, 0.75, 0.7647, 0.75, 0.7647, 0.5, 0.7529, 0.5, 0.7647, 1.0, 0.7765, 1.0, 0.7765, 0.75, 0.7647, 0.75, 0.7647, 0.25, 0.7765, 0.25, 0.7765, 0.0, 0.7647, 0.0, 0.7647, 0.5, 0.7765, 0.5, 0.7765, 0.25, 0.7647, 0.25, 0.7647, 0.75, 0.7765, 0.75, 0.7765, 0.5, 0.7647, 0.5, 0.7765, 1.0, 0.7882, 1.0, 0.7882, 0.75, 0.7765, 0.75, 0.7765, 0.25, 0.7882, 0.25, 0.7882, 0.0, 0.7765, 0.0, 0.7765, 0.5, 0.7882, 0.5, 0.7882, 0.25, 0.7765, 0.25, 0.7765, 0.75, 0.7882, 0.75, 0.7882, 0.5, 0.7765, 0.5, 0.7882, 1.0, 0.8, 1.0, 0.8, 0.75, 0.7882, 0.75, 0.7882, 0.25, 0.8, 0.25, 0.8, 0.0, 0.7882, 0.0, 0.7882, 0.5, 0.8, 0.5, 0.8, 0.25, 0.7882, 0.25, 0.7882, 0.75, 0.8, 0.75, 0.8, 0.5, 0.7882, 0.5, 0.8, 1.0, 0.8118, 1.0, 0.8118, 0.75, 0.8, 0.75, 0.8, 0.25, 0.8118, 0.25, 0.8118, 0.0, 0.8, 0.0, 0.8, 0.5, 0.8118, 0.5, 0.8118, 0.25, 0.8, 0.25, 0.8, 0.75, 0.8118, 0.75, 0.8118, 0.5, 0.8, 0.5, 0.8118, 1.0, 0.8235, 1.0, 0.8235, 0.75, 0.8118, 0.75, 0.8118, 0.25, 0.8235, 0.25, 0.8235, 0.0, 0.8118, 0.0, 0.8118, 0.5, 0.8235, 0.5, 0.8235, 0.25, 0.8118, 0.25, 0.8118, 0.75, 0.8235, 0.75, 0.8235, 0.5, 0.8118, 0.5, 0.8235, 1.0, 0.8353, 1.0, 0.8353, 0.75, 0.8235, 0.75, 0.8235, 0.25, 0.8353, 0.25, 0.8353, 0.0, 0.8235, 0.0, 0.8235, 0.5, 0.8353, 0.5, 0.8353, 0.25, 0.8235, 0.25, 0.8235, 0.75, 0.8353, 0.75, 0.8353, 0.5, 0.8235, 0.5, 0.8353, 1.0, 0.8471, 1.0, 0.8471, 0.75, 0.8353, 0.75, 0.8353, 0.25, 0.8471, 0.25, 0.8471, 0.0, 0.8353, 0.0, 0.8353, 0.5, 0.8471, 0.5, 0.8471, 0.25, 0.8353, 0.25, 0.8353, 0.75, 0.8471, 0.75, 0.8471, 0.5, 0.8353, 0.5, 0.8471, 1.0, 0.8588, 1.0, 0.8588, 0.75, 0.8471, 0.75, 0.8471, 0.25, 0.8588, 0.25, 0.8588, 0.0, 0.8471, 0.0, 0.8471, 0.5, 0.8588, 0.5, 0.8588, 0.25, 0.8471, 0.25, 0.8471, 0.75, 0.8588, 0.75, 0.8588, 0.5, 0.8471, 0.5, 0.8588, 1.0, 0.8706, 1.0, 0.8706, 0.75, 0.8588, 0.75, 0.8588, 0.25, 0.8706, 0.25, 0.8706, 0.0, 0.8588, 0.0, 0.8588, 0.5, 0.8706, 0.5, 0.8706, 0.25, 0.8588, 0.25, 0.8588, 0.75, 0.8706, 0.75, 0.8706, 0.5, 0.8588, 0.5, 0.8706, 1.0, 0.8824, 1.0, 0.8824, 0.75, 0.8706, 0.75, 0.8706, 0.25, 0.8824, 0.25, 0.8824, 0.0, 0.8706, 0.0, 0.8706, 0.5, 0.8824, 0.5, 0.8824, 0.25, 0.8706, 0.25, 0.8706, 0.75, 0.8824, 0.75, 0.8824, 0.5, 0.8706, 0.5, 0.8824, 1.0, 0.8941, 1.0, 0.8941, 0.75, 0.8824, 0.75, 0.8824, 0.25, 0.8941, 0.25, 0.8941, 0.0, 0.8824, 0.0, 0.8824, 0.5, 0.8941, 0.5, 0.8941, 0.25, 0.8824, 0.25, 0.8824, 0.75, 0.8941, 0.75, 0.8941, 0.5, 0.8824, 0.5, 0.8941, 1.0, 0.9059, 1.0, 0.9059, 0.75, 0.8941, 0.75, 0.8941, 0.25, 0.9059, 0.25, 0.9059, 0.0, 0.8941, 0.0, 0.8941, 0.5, 0.9059, 0.5, 0.9059, 0.25, 0.8941, 0.25, 0.8941, 0.75, 0.9059, 0.75, 0.9059, 0.5, 0.8941, 0.5, 0.9059, 1.0, 0.9176, 1.0, 0.9176, 0.75, 0.9059, 0.75, 0.9059, 0.25, 0.9176, 0.25, 0.9176, 0.0, 0.9059, 0.0, 0.9059, 0.5, 0.9176, 0.5, 0.9176, 0.25, 0.9059, 0.25, 0.9059, 0.75, 0.9176, 0.75, 0.9176, 0.5, 0.9059, 0.5, 0.9176, 1.0, 0.9294, 1.0, 0.9294, 0.75, 0.9176, 0.75, 0.9176, 0.25, 0.9294, 0.25, 0.9294, 0.0, 0.9176, 0.0, 0.9176, 0.5, 0.9294, 0.5, 0.9294, 0.25, 0.9176, 0.25, 0.9176, 0.75, 0.9294, 0.75, 0.9294, 0.5, 0.9176, 0.5, 0.9294, 1.0, 0.9412, 1.0, 0.9412, 0.75, 0.9294, 0.75, 0.9294, 0.25, 0.9412, 0.25, 0.9412, 0.0, 0.9294, 0.0, 0.9294, 0.5, 0.9412, 0.5, 0.9412, 0.25, 0.9294, 0.25, 0.9294, 0.75, 0.9412, 0.75, 0.9412, 0.5, 0.9294, 0.5, 0.9412, 1.0, 0.9529, 1.0, 0.9529, 0.75, 0.9412, 0.75, 0.9412, 0.25, 0.9529, 0.25, 0.9529, 0.0, 0.9412, 0.0, 0.9412, 0.5, 0.9529, 0.5, 0.9529, 0.25, 0.9412, 0.25, 0.9412, 0.75, 0.9529, 0.75, 0.9529, 0.5, 0.9412, 0.5, 0.9529, 1.0, 0.9647, 1.0, 0.9647, 0.75, 0.9529, 0.75, 0.9529, 0.25, 0.9647, 0.25, 0.9647, 0.0, 0.9529, 0.0, 0.9529, 0.5, 0.9647, 0.5, 0.9647, 0.25, 0.9529, 0.25, 0.9529, 0.75, 0.9647, 0.75, 0.9647, 0.5, 0.9529, 0.5, 0.9647, 1.0, 0.9765, 1.0, 0.9765, 0.75, 0.9647, 0.75, 0.9647, 0.25, 0.9765, 0.25, 0.9765, 0.0, 0.9647, 0.0, 0.9647, 0.5, 0.9765, 0.5, 0.9765, 0.25, 0.9647, 0.25, 0.9647, 0.75, 0.9765, 0.75, 0.9765, 0.5, 0.9647, 0.5, 0.9765, 1.0, 0.9882, 1.0, 0.9882, 0.75, 0.9765, 0.75, 0.9765, 0.25, 0.9882, 0.25, 0.9882, 0.0, 0.9765, 0.0, 0.9765, 0.5, 0.9882, 0.5, 0.9882, 0.25, 0.9765, 0.25, 0.9765, 0.75, 0.9882, 0.75, 0.9882, 0.5, 0.9765, 0.5, 0.9882, 1.0, 1.0, 1.0, 1.0, 0.75, 0.9882, 0.75, 0.9882, 0.25, 1.0, 0.25, 1.0, 0.0, 0.9882, 0.0, 0.9882, 0.5, 1.0, 0.5, 1.0, 0.25, 0.9882, 0.25, 0.9882, 0.75, 1.0, 0.75, 1.0, 0.5, 0.9882, 0.5, 1.0, 0.75, 1.0, 0.0, 1.0, 0.25, 1.0, 0.5, 0.0, 0.75, 0.0, 0.5, 0.0, 0.25, 0.0, 0.0])
me_spiral_003.auto_texspace = False
me_spiral_003.update()
me_cube_001 = bpy.data.meshes.new('Cube.001')
me_cube_001.from_pydata([(25.66, -0.1583, -0.5802), (25.69, -0.6246, 0.06331), (25.68, 0.4859, -0.1144), (25.71, 0.01961, 0.5291), (26.45, -0.1583, -0.6177), (26.48, -0.6246, 0.02578), (26.47, 0.4859, -0.1519), (26.5, 0.01961, 0.4916), (25.86, -3.204, 3.622), (25.88, -2.559, 4.088), (26.65, -3.204, 3.585), (26.67, -2.559, 4.051), (25.81, 4.205, 2.575), (25.84, 3.739, 3.218), (26.6, 4.205, 2.537), (26.63, 3.739, 3.181), (25.54, -4.048, -3.401), (25.57, -4.514, -2.758), (26.33, -4.048, -3.439), (26.36, -4.514, -2.795), (25.46, 2.894, -4.792), (25.48, 3.538, -4.327), (26.25, 2.894, -4.83), (26.28, 3.538, -4.364), (25.89, -6.086, -4.403), (-26.51, -0.474, -0.2009), (-26.42, -0.08075, 0.4845), (-26.56, 0.2173, -0.5908), (-26.47, 0.6105, 0.09461), (-27.3, -0.474, -0.09738), (-27.21, -0.08075, 0.588), (-27.35, 0.2173, -0.4873), (-27.26, 0.6105, 0.1981), (-25.93, 2.094, 4.275), (-25.98, 2.785, 3.885), (-26.71, 2.094, 4.379), (-26.77, 2.785, 3.989), (-26.86, 4.208, -2.842), (-26.77, 4.601, -2.156), (-27.65, 4.208, -2.738), (-27.56, 4.601, -2.053), (-26.32, -3.064, 1.26), (-26.23, -2.671, 1.946), (-27.11, -3.064, 1.364), (-27.02, -2.671, 2.049), (-27.1, -3.048, -4.687), (-27.15, -2.357, -5.077), (-27.89, -3.048, -4.584), (-27.94, -2.357, -4.974), (-26.53, -4.804, 2.747), (25.87, 4.002, -5.693), (-27.61, -3.189, -5.733), (-27.42, 7.632, -4.198)], [], [(0, 1, 3, 2), (7, 6, 14, 15), (6, 7, 5, 4), (0, 4, 18, 16), (4, 0, 20, 22), (5, 7, 11, 10), (11, 9, 8, 10), (3, 1, 8, 9), (1, 5, 10, 8), (7, 3, 9, 11), (12, 13, 15, 14), (6, 2, 12, 14), (3, 7, 15, 13), (2, 3, 13, 12), (16, 18, 24), (5, 1, 17, 19), (4, 5, 19, 18), (1, 0, 16, 17), (21, 23, 50), (2, 6, 23, 21), (0, 2, 21, 20), (6, 4, 22, 23), (17, 16, 24), (19, 17, 24), (18, 19, 24), (25, 27, 28, 26), (32, 40, 39, 31), (31, 29, 30, 32), (25, 41, 43, 29), (29, 47, 45, 25), (30, 35, 36, 32), (36, 35, 33, 34), (28, 34, 33, 26), (26, 33, 35, 30), (32, 36, 34, 28), (40, 38, 52), (31, 39, 37, 27), (28, 38, 40, 32), (27, 37, 38, 28), (41, 49, 43), (30, 44, 42, 26), (29, 43, 44, 30), (26, 42, 41, 25), (47, 48, 51), (27, 46, 48, 31), (25, 45, 46, 27), (31, 48, 47, 29), (42, 49, 41), (44, 49, 42), (43, 49, 44), (46, 45, 51), (23, 22, 50), (20, 21, 50), (22, 20, 50), (38, 37, 52), (45, 47, 51), (48, 46, 51), (39, 40, 52), (37, 39, 52)])
_uv = me_cube_001.uv_layers.new(name='UVMap')
_uv.uv.foreach_set('vector', [0.375, 0.0, 0.625, 0.0, 0.625, 0.25, 0.375, 0.25, 0.625, 0.5, 0.375, 0.5, 0.375, 0.5, 0.625, 0.5, 0.375, 0.5, 0.625, 0.5, 0.625, 0.75, 0.375, 0.75, 0.125, 0.75, 0.375, 0.75, 0.375, 0.75, 0.125, 0.75, 0.375, 0.75, 0.125, 0.75, 0.125, 0.75, 0.375, 0.75, 0.625, 0.75, 0.625, 0.5, 0.625, 0.5, 0.625, 0.75, 0.625, 0.5, 0.875, 0.5, 0.875, 0.75, 0.625, 0.75, 0.625, 0.25, 0.625, 0.0, 0.625, 0.0, 0.625, 0.25, 0.625, 1.0, 0.625, 0.75, 0.625, 0.75, 0.625, 1.0, 0.625, 0.5, 0.625, 0.25, 0.625, 0.25, 0.625, 0.5, 0.375, 0.25, 0.625, 0.25, 0.625, 0.5, 0.375, 0.5, 0.375, 0.5, 0.125, 0.5, 0.125, 0.5, 0.375, 0.5, 0.625, 0.25, 0.625, 0.5, 0.625, 0.5, 0.625, 0.25, 0.375, 0.25, 0.625, 0.25, 0.625, 0.25, 0.375, 0.25, 0.125, 0.75, 0.375, 0.75, 0.125, 0.75, 0.625, 0.75, 0.625, 1.0, 0.625, 1.0, 0.625, 0.75, 0.375, 0.75, 0.625, 0.75, 0.625, 0.75, 0.375, 0.75, 0.625, 0.0, 0.375, 0.0, 0.375, 0.0, 0.625, 0.0, 0.125, 0.5, 0.375, 0.5, 0.125, 0.5, 0.125, 0.5, 0.375, 0.5, 0.375, 0.5, 0.125, 0.5, 0.375, 0.0, 0.375, 0.25, 0.375, 0.25, 0.375, 0.0, 0.375, 0.5, 0.375, 0.75, 0.375, 0.75, 0.375, 0.5, 0.625, 0.0, 0.375, 0.0, 0.625, 0.0, 0.625, 0.75, 0.625, 1.0, 0.625, 0.75, 0.375, 0.75, 0.625, 0.75, 0.375, 0.75, 0.375, 0.0, 0.375, 0.25, 0.625, 0.25, 0.625, 0.0, 0.625, 0.5, 0.625, 0.5, 0.375, 0.5, 0.375, 0.5, 0.375, 0.5, 0.375, 0.75, 0.625, 0.75, 0.625, 0.5, 0.125, 0.75, 0.125, 0.75, 0.375, 0.75, 0.375, 0.75, 0.375, 0.75, 0.375, 0.75, 0.125, 0.75, 0.125, 0.75, 0.625, 0.75, 0.625, 0.75, 0.625, 0.5, 0.625, 0.5, 0.625, 0.5, 0.625, 0.75, 0.875, 0.75, 0.875, 0.5, 0.625, 0.25, 0.625, 0.25, 0.625, 0.0, 0.625, 0.0, 0.625, 1.0, 0.625, 1.0, 0.625, 0.75, 0.625, 0.75, 0.625, 0.5, 0.625, 0.5, 0.625, 0.25, 0.625, 0.25, 0.625, 0.5, 0.625, 0.25, 0.625, 0.5, 0.375, 0.5, 0.375, 0.5, 0.125, 0.5, 0.125, 0.5, 0.625, 0.25, 0.625, 0.25, 0.625, 0.5, 0.625, 0.5, 0.375, 0.25, 0.375, 0.25, 0.625, 0.25, 0.625, 0.25, 0.125, 0.75, 0.125, 0.75, 0.375, 0.75, 0.625, 0.75, 0.625, 0.75, 0.625, 1.0, 0.625, 1.0, 0.375, 0.75, 0.375, 0.75, 0.625, 0.75, 0.625, 0.75, 0.625, 0.0, 0.625, 0.0, 0.375, 0.0, 0.375, 0.0, 0.375, 0.75, 0.375, 0.5, 0.375, 0.75, 0.125, 0.5, 0.125, 0.5, 0.375, 0.5, 0.375, 0.5, 0.375, 0.0, 0.375, 0.0, 0.375, 0.25, 0.375, 0.25, 0.375, 0.5, 0.375, 0.5, 0.375, 0.75, 0.375, 0.75, 0.625, 0.0, 0.625, 0.0, 0.375, 0.0, 0.625, 0.75, 0.625, 0.75, 0.625, 1.0, 0.375, 0.75, 0.375, 0.75, 0.625, 0.75, 0.375, 0.25, 0.375, 0.0, 0.375, 0.25, 0.375, 0.5, 0.375, 0.75, 0.375, 0.5, 0.375, 0.0, 0.375, 0.25, 0.375, 0.0, 0.375, 0.75, 0.125, 0.75, 0.375, 0.75, 0.625, 0.25, 0.375, 0.25, 0.625, 0.25, 0.125, 0.75, 0.375, 0.75, 0.125, 0.75, 0.375, 0.5, 0.125, 0.5, 0.375, 0.5, 0.375, 0.5, 0.625, 0.5, 0.375, 0.5, 0.125, 0.5, 0.375, 0.5, 0.125, 0.5])
me_cube_001.update()

# ---- objects
ob_spiral_003 = bpy.data.objects.new('Spiral.003', me_spiral_003)
ob_cube = bpy.data.objects.new('Cube', me_cube_001)

# ---- transforms, parenting, visibility, modifiers, constraints
ob_spiral_003.location = (0.0, 0.0, 0.0)
ob_cube.location = (0.0, 0.0, 0.0)

# ---- collection membership
col_collection.objects.link(ob_spiral_003)
col_collection.objects.link(ob_cube)

# ---- scene / render settings (as saved in the file)
scene.frame_start = 1; scene.frame_end = 250; scene.frame_set(1)
scene.render.engine = 'BLENDER_EEVEE_NEXT'
bpy.context.view_layer.update()

# ---- added for rendering (the .blend has no active camera and no usable light): camera, sun
cam_auto = bpy.data.cameras.new('AutoCamera')
cam_auto.lens = 50.0
cam_auto.sensor_width = 36.0
cam_auto.clip_end = 1002.31
ob_auto_camera = bpy.data.objects.new('AutoCamera', cam_auto)
scene.collection.objects.link(ob_auto_camera)
ob_auto_camera.location = (57.186, -67.983, 46.1863)
ob_auto_camera.rotation_euler = (1.09748, -7.21219e-08, 0.694738)
scene.camera = ob_auto_camera
light_auto_sun = bpy.data.lights.new('AutoSun', 'SUN')
light_auto_sun.energy = 3.0
light_auto_sun.angle = 0.0523599
ob_auto_sun = bpy.data.objects.new('AutoSun', light_auto_sun)
scene.collection.objects.link(ob_auto_sun)
ob_auto_sun.rotation_euler = (0.872665, 0.174533, 0.523599)
bpy.context.view_layer.update()
